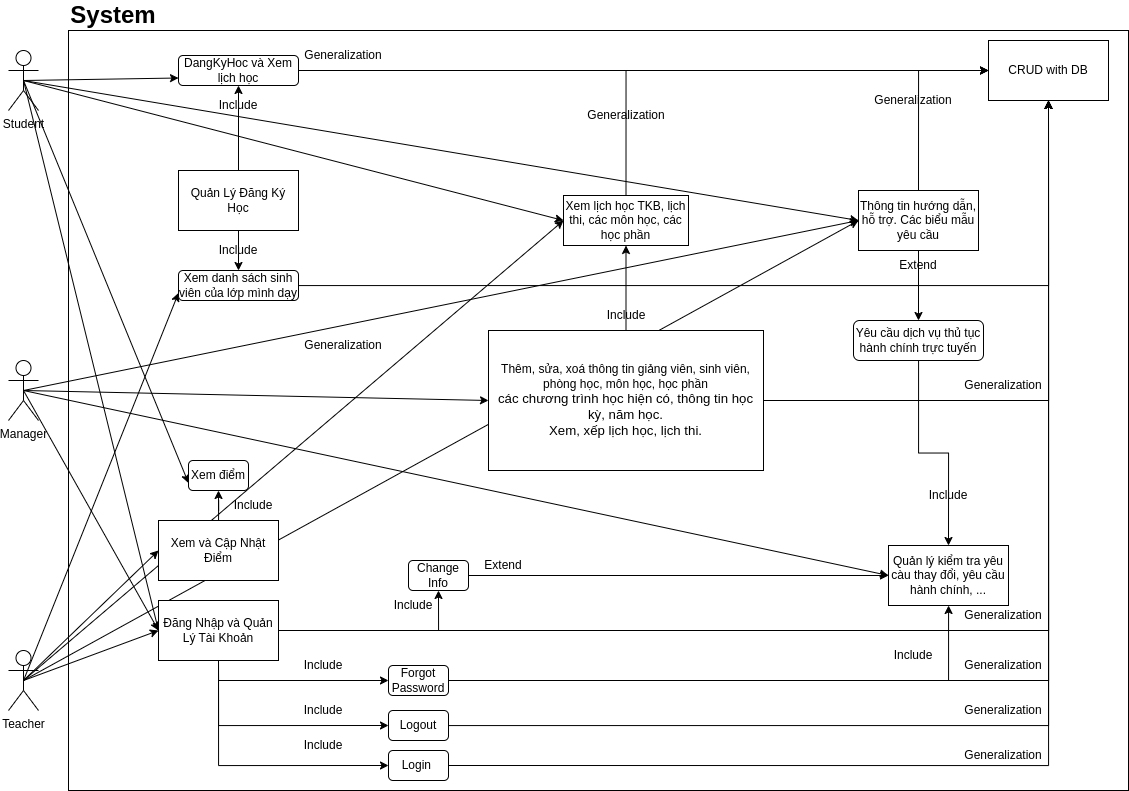

The diagram above was exported from draw.io. Its source (the exported page's mxGraphModel, read from the mxfile embedded in the PNG):
<mxGraphModel dx="1749" dy="812" grid="1" gridSize="10" guides="1" tooltips="1" connect="1" arrows="1" fold="1" page="1" pageScale="1" pageWidth="1169" pageHeight="827" background="none" math="0" shadow="0">
  <root>
    <mxCell id="0" />
    <mxCell id="1" parent="0" />
    <mxCell id="98QXRfcLhR_orF32b8Iy-1549" value="" style="rounded=0;whiteSpace=wrap;html=1;" vertex="1" parent="1">
      <mxGeometry x="80" y="40" width="1060" height="760" as="geometry" />
    </mxCell>
    <mxCell id="98QXRfcLhR_orF32b8Iy-1552" style="rounded=0;orthogonalLoop=1;jettySize=auto;html=1;exitX=0.5;exitY=0.5;exitDx=0;exitDy=0;exitPerimeter=0;entryX=0;entryY=0.5;entryDx=0;entryDy=0;" edge="1" parent="1" source="98QXRfcLhR_orF32b8Iy-1545" target="98QXRfcLhR_orF32b8Iy-1551">
      <mxGeometry relative="1" as="geometry" />
    </mxCell>
    <mxCell id="98QXRfcLhR_orF32b8Iy-1592" style="rounded=0;orthogonalLoop=1;jettySize=auto;html=1;exitX=0.5;exitY=0.5;exitDx=0;exitDy=0;exitPerimeter=0;entryX=0;entryY=0.75;entryDx=0;entryDy=0;" edge="1" parent="1" source="98QXRfcLhR_orF32b8Iy-1545" target="98QXRfcLhR_orF32b8Iy-1590">
      <mxGeometry relative="1" as="geometry" />
    </mxCell>
    <mxCell id="98QXRfcLhR_orF32b8Iy-1607" style="rounded=0;orthogonalLoop=1;jettySize=auto;html=1;exitX=0.5;exitY=0.5;exitDx=0;exitDy=0;exitPerimeter=0;entryX=0;entryY=0.75;entryDx=0;entryDy=0;" edge="1" parent="1" source="98QXRfcLhR_orF32b8Iy-1545" target="98QXRfcLhR_orF32b8Iy-1603">
      <mxGeometry relative="1" as="geometry" />
    </mxCell>
    <mxCell id="98QXRfcLhR_orF32b8Iy-1615" style="rounded=0;orthogonalLoop=1;jettySize=auto;html=1;exitX=0.5;exitY=0.5;exitDx=0;exitDy=0;exitPerimeter=0;entryX=0;entryY=0.5;entryDx=0;entryDy=0;" edge="1" parent="1" source="98QXRfcLhR_orF32b8Iy-1545" target="98QXRfcLhR_orF32b8Iy-1612">
      <mxGeometry relative="1" as="geometry" />
    </mxCell>
    <mxCell id="98QXRfcLhR_orF32b8Iy-1624" style="rounded=0;orthogonalLoop=1;jettySize=auto;html=1;exitX=0.5;exitY=0.5;exitDx=0;exitDy=0;exitPerimeter=0;entryX=0;entryY=0.5;entryDx=0;entryDy=0;" edge="1" parent="1" source="98QXRfcLhR_orF32b8Iy-1545" target="98QXRfcLhR_orF32b8Iy-1623">
      <mxGeometry relative="1" as="geometry" />
    </mxCell>
    <mxCell id="98QXRfcLhR_orF32b8Iy-1545" value="Student" style="shape=umlActor;verticalLabelPosition=bottom;verticalAlign=top;html=1;outlineConnect=0;" vertex="1" parent="1">
      <mxGeometry x="20" y="60" width="30" height="60" as="geometry" />
    </mxCell>
    <mxCell id="98QXRfcLhR_orF32b8Iy-1553" style="rounded=0;orthogonalLoop=1;jettySize=auto;html=1;exitX=0.5;exitY=0.5;exitDx=0;exitDy=0;exitPerimeter=0;entryX=0;entryY=0.5;entryDx=0;entryDy=0;" edge="1" parent="1" source="98QXRfcLhR_orF32b8Iy-1547" target="98QXRfcLhR_orF32b8Iy-1551">
      <mxGeometry relative="1" as="geometry">
        <mxPoint x="160" y="380" as="targetPoint" />
      </mxGeometry>
    </mxCell>
    <mxCell id="98QXRfcLhR_orF32b8Iy-1593" style="rounded=0;orthogonalLoop=1;jettySize=auto;html=1;exitX=0.5;exitY=0.5;exitDx=0;exitDy=0;exitPerimeter=0;entryX=0;entryY=0.75;entryDx=0;entryDy=0;" edge="1" parent="1" source="98QXRfcLhR_orF32b8Iy-1547" target="98QXRfcLhR_orF32b8Iy-1591">
      <mxGeometry relative="1" as="geometry" />
    </mxCell>
    <mxCell id="98QXRfcLhR_orF32b8Iy-1604" style="rounded=0;orthogonalLoop=1;jettySize=auto;html=1;exitX=0.5;exitY=0.5;exitDx=0;exitDy=0;exitPerimeter=0;entryX=0;entryY=0.5;entryDx=0;entryDy=0;" edge="1" parent="1" source="98QXRfcLhR_orF32b8Iy-1547" target="98QXRfcLhR_orF32b8Iy-1581">
      <mxGeometry relative="1" as="geometry" />
    </mxCell>
    <mxCell id="98QXRfcLhR_orF32b8Iy-1616" style="rounded=0;orthogonalLoop=1;jettySize=auto;html=1;exitX=0.5;exitY=0.5;exitDx=0;exitDy=0;exitPerimeter=0;entryX=0;entryY=0.5;entryDx=0;entryDy=0;" edge="1" parent="1" source="98QXRfcLhR_orF32b8Iy-1547" target="98QXRfcLhR_orF32b8Iy-1612">
      <mxGeometry relative="1" as="geometry" />
    </mxCell>
    <mxCell id="98QXRfcLhR_orF32b8Iy-1625" style="rounded=0;orthogonalLoop=1;jettySize=auto;html=1;exitX=0.5;exitY=0.5;exitDx=0;exitDy=0;exitPerimeter=0;entryX=0;entryY=0.5;entryDx=0;entryDy=0;" edge="1" parent="1" source="98QXRfcLhR_orF32b8Iy-1547" target="98QXRfcLhR_orF32b8Iy-1623">
      <mxGeometry relative="1" as="geometry" />
    </mxCell>
    <mxCell id="98QXRfcLhR_orF32b8Iy-1547" value="Teacher" style="shape=umlActor;verticalLabelPosition=bottom;verticalAlign=top;html=1;outlineConnect=0;" vertex="1" parent="1">
      <mxGeometry x="20" y="660" width="30" height="60" as="geometry" />
    </mxCell>
    <mxCell id="98QXRfcLhR_orF32b8Iy-1554" style="rounded=0;orthogonalLoop=1;jettySize=auto;html=1;exitX=0.5;exitY=0.5;exitDx=0;exitDy=0;exitPerimeter=0;entryX=0;entryY=0.5;entryDx=0;entryDy=0;" edge="1" parent="1" source="98QXRfcLhR_orF32b8Iy-1548" target="98QXRfcLhR_orF32b8Iy-1551">
      <mxGeometry relative="1" as="geometry" />
    </mxCell>
    <mxCell id="98QXRfcLhR_orF32b8Iy-1609" style="rounded=0;orthogonalLoop=1;jettySize=auto;html=1;exitX=0.5;exitY=0.5;exitDx=0;exitDy=0;exitPerimeter=0;entryX=0;entryY=0.5;entryDx=0;entryDy=0;" edge="1" parent="1" source="98QXRfcLhR_orF32b8Iy-1548" target="98QXRfcLhR_orF32b8Iy-1608">
      <mxGeometry relative="1" as="geometry" />
    </mxCell>
    <mxCell id="98QXRfcLhR_orF32b8Iy-1626" style="rounded=0;orthogonalLoop=1;jettySize=auto;html=1;exitX=0.5;exitY=0.5;exitDx=0;exitDy=0;exitPerimeter=0;entryX=0;entryY=0.5;entryDx=0;entryDy=0;" edge="1" parent="1" source="98QXRfcLhR_orF32b8Iy-1548" target="98QXRfcLhR_orF32b8Iy-1623">
      <mxGeometry relative="1" as="geometry" />
    </mxCell>
    <mxCell id="98QXRfcLhR_orF32b8Iy-1636" style="rounded=0;orthogonalLoop=1;jettySize=auto;html=1;exitX=0.5;exitY=0.5;exitDx=0;exitDy=0;exitPerimeter=0;entryX=0;entryY=0.5;entryDx=0;entryDy=0;" edge="1" parent="1" source="98QXRfcLhR_orF32b8Iy-1548" target="98QXRfcLhR_orF32b8Iy-1564">
      <mxGeometry relative="1" as="geometry" />
    </mxCell>
    <mxCell id="98QXRfcLhR_orF32b8Iy-1548" value="Manager" style="shape=umlActor;verticalLabelPosition=bottom;verticalAlign=top;html=1;outlineConnect=0;" vertex="1" parent="1">
      <mxGeometry x="20" y="370" width="30" height="60" as="geometry" />
    </mxCell>
    <mxCell id="98QXRfcLhR_orF32b8Iy-1550" value="&lt;font style=&quot;font-size: 24px;&quot;&gt;&lt;b&gt;System&lt;/b&gt;&lt;/font&gt;" style="text;html=1;strokeColor=none;fillColor=none;align=center;verticalAlign=middle;whiteSpace=wrap;rounded=0;" vertex="1" parent="1">
      <mxGeometry x="80" y="10" width="90" height="30" as="geometry" />
    </mxCell>
    <mxCell id="98QXRfcLhR_orF32b8Iy-1556" style="edgeStyle=orthogonalEdgeStyle;rounded=0;orthogonalLoop=1;jettySize=auto;html=1;exitX=1;exitY=0.5;exitDx=0;exitDy=0;entryX=0.5;entryY=1;entryDx=0;entryDy=0;" edge="1" parent="1" source="98QXRfcLhR_orF32b8Iy-1551" target="98QXRfcLhR_orF32b8Iy-1555">
      <mxGeometry relative="1" as="geometry">
        <mxPoint x="1040" y="280" as="targetPoint" />
        <Array as="points">
          <mxPoint x="1060" y="640" />
        </Array>
      </mxGeometry>
    </mxCell>
    <mxCell id="98QXRfcLhR_orF32b8Iy-1574" style="edgeStyle=orthogonalEdgeStyle;rounded=0;orthogonalLoop=1;jettySize=auto;html=1;exitX=0.5;exitY=1;exitDx=0;exitDy=0;entryX=0;entryY=0.5;entryDx=0;entryDy=0;" edge="1" parent="1" source="98QXRfcLhR_orF32b8Iy-1551" target="98QXRfcLhR_orF32b8Iy-1563">
      <mxGeometry relative="1" as="geometry" />
    </mxCell>
    <mxCell id="98QXRfcLhR_orF32b8Iy-1575" style="edgeStyle=orthogonalEdgeStyle;rounded=0;orthogonalLoop=1;jettySize=auto;html=1;entryX=0;entryY=0.5;entryDx=0;entryDy=0;exitX=0.5;exitY=1;exitDx=0;exitDy=0;" edge="1" parent="1" source="98QXRfcLhR_orF32b8Iy-1551" target="98QXRfcLhR_orF32b8Iy-1562">
      <mxGeometry relative="1" as="geometry" />
    </mxCell>
    <mxCell id="98QXRfcLhR_orF32b8Iy-1576" style="edgeStyle=orthogonalEdgeStyle;rounded=0;orthogonalLoop=1;jettySize=auto;html=1;exitX=0.5;exitY=1;exitDx=0;exitDy=0;entryX=0;entryY=0.5;entryDx=0;entryDy=0;" edge="1" parent="1" source="98QXRfcLhR_orF32b8Iy-1551" target="98QXRfcLhR_orF32b8Iy-1559">
      <mxGeometry relative="1" as="geometry" />
    </mxCell>
    <mxCell id="98QXRfcLhR_orF32b8Iy-1589" style="edgeStyle=orthogonalEdgeStyle;rounded=0;orthogonalLoop=1;jettySize=auto;html=1;exitX=1;exitY=0.5;exitDx=0;exitDy=0;entryX=0.5;entryY=1;entryDx=0;entryDy=0;" edge="1" parent="1" source="98QXRfcLhR_orF32b8Iy-1551" target="98QXRfcLhR_orF32b8Iy-1583">
      <mxGeometry relative="1" as="geometry" />
    </mxCell>
    <mxCell id="98QXRfcLhR_orF32b8Iy-1551" value="Đăng Nhập và Quản Lý Tài Khoản" style="rounded=0;whiteSpace=wrap;html=1;" vertex="1" parent="1">
      <mxGeometry x="170" y="610" width="120" height="60" as="geometry" />
    </mxCell>
    <mxCell id="98QXRfcLhR_orF32b8Iy-1555" value="CRUD with DB" style="rounded=0;whiteSpace=wrap;html=1;" vertex="1" parent="1">
      <mxGeometry x="1000" y="50" width="120" height="60" as="geometry" />
    </mxCell>
    <mxCell id="98QXRfcLhR_orF32b8Iy-1557" value="Generalization" style="text;html=1;strokeColor=none;fillColor=none;align=center;verticalAlign=middle;whiteSpace=wrap;rounded=0;" vertex="1" parent="1">
      <mxGeometry x="310" y="50" width="90" height="30" as="geometry" />
    </mxCell>
    <mxCell id="98QXRfcLhR_orF32b8Iy-1570" style="edgeStyle=orthogonalEdgeStyle;rounded=0;orthogonalLoop=1;jettySize=auto;html=1;exitX=1;exitY=0.5;exitDx=0;exitDy=0;entryX=0.5;entryY=1;entryDx=0;entryDy=0;" edge="1" parent="1" source="98QXRfcLhR_orF32b8Iy-1559" target="98QXRfcLhR_orF32b8Iy-1555">
      <mxGeometry relative="1" as="geometry">
        <mxPoint x="1040" y="280" as="targetPoint" />
        <Array as="points">
          <mxPoint x="1060" y="775" />
        </Array>
      </mxGeometry>
    </mxCell>
    <mxCell id="98QXRfcLhR_orF32b8Iy-1559" value="Login&amp;nbsp;" style="rounded=1;whiteSpace=wrap;html=1;" vertex="1" parent="1">
      <mxGeometry x="400" y="760" width="60" height="30" as="geometry" />
    </mxCell>
    <mxCell id="98QXRfcLhR_orF32b8Iy-1569" style="edgeStyle=orthogonalEdgeStyle;rounded=0;orthogonalLoop=1;jettySize=auto;html=1;entryX=0.5;entryY=1;entryDx=0;entryDy=0;" edge="1" parent="1" source="98QXRfcLhR_orF32b8Iy-1562" target="98QXRfcLhR_orF32b8Iy-1555">
      <mxGeometry relative="1" as="geometry">
        <Array as="points">
          <mxPoint x="1060" y="735" />
        </Array>
      </mxGeometry>
    </mxCell>
    <mxCell id="98QXRfcLhR_orF32b8Iy-1562" value="Logout" style="rounded=1;whiteSpace=wrap;html=1;" vertex="1" parent="1">
      <mxGeometry x="400" y="720" width="60" height="30" as="geometry" />
    </mxCell>
    <mxCell id="98QXRfcLhR_orF32b8Iy-1565" style="edgeStyle=orthogonalEdgeStyle;rounded=0;orthogonalLoop=1;jettySize=auto;html=1;" edge="1" parent="1" source="98QXRfcLhR_orF32b8Iy-1563" target="98QXRfcLhR_orF32b8Iy-1564">
      <mxGeometry relative="1" as="geometry" />
    </mxCell>
    <mxCell id="98QXRfcLhR_orF32b8Iy-1566" style="edgeStyle=orthogonalEdgeStyle;rounded=0;orthogonalLoop=1;jettySize=auto;html=1;exitX=1;exitY=0.5;exitDx=0;exitDy=0;entryX=0.5;entryY=1;entryDx=0;entryDy=0;" edge="1" parent="1" source="98QXRfcLhR_orF32b8Iy-1563" target="98QXRfcLhR_orF32b8Iy-1555">
      <mxGeometry relative="1" as="geometry">
        <Array as="points">
          <mxPoint x="1060" y="690" />
        </Array>
      </mxGeometry>
    </mxCell>
    <mxCell id="98QXRfcLhR_orF32b8Iy-1563" value="Forgot Password" style="rounded=1;whiteSpace=wrap;html=1;" vertex="1" parent="1">
      <mxGeometry x="400" y="675" width="60" height="30" as="geometry" />
    </mxCell>
    <mxCell id="98QXRfcLhR_orF32b8Iy-1564" value="Quản lý kiểm tra yêu càu thay đổi, yêu cầu hành chính, ..." style="rounded=0;whiteSpace=wrap;html=1;" vertex="1" parent="1">
      <mxGeometry x="900" y="555" width="120" height="60" as="geometry" />
    </mxCell>
    <mxCell id="98QXRfcLhR_orF32b8Iy-1567" value="Generalization" style="text;html=1;strokeColor=none;fillColor=none;align=center;verticalAlign=middle;whiteSpace=wrap;rounded=0;" vertex="1" parent="1">
      <mxGeometry x="970" y="660" width="90" height="30" as="geometry" />
    </mxCell>
    <mxCell id="98QXRfcLhR_orF32b8Iy-1571" value="Generalization" style="text;html=1;strokeColor=none;fillColor=none;align=center;verticalAlign=middle;whiteSpace=wrap;rounded=0;" vertex="1" parent="1">
      <mxGeometry x="970" y="705" width="90" height="30" as="geometry" />
    </mxCell>
    <mxCell id="98QXRfcLhR_orF32b8Iy-1572" value="Generalization" style="text;html=1;strokeColor=none;fillColor=none;align=center;verticalAlign=middle;whiteSpace=wrap;rounded=0;" vertex="1" parent="1">
      <mxGeometry x="970" y="750" width="90" height="30" as="geometry" />
    </mxCell>
    <mxCell id="98QXRfcLhR_orF32b8Iy-1573" value="Include" style="text;html=1;strokeColor=none;fillColor=none;align=center;verticalAlign=middle;whiteSpace=wrap;rounded=0;" vertex="1" parent="1">
      <mxGeometry x="880" y="650" width="90" height="30" as="geometry" />
    </mxCell>
    <mxCell id="98QXRfcLhR_orF32b8Iy-1577" value="Include" style="text;html=1;strokeColor=none;fillColor=none;align=center;verticalAlign=middle;whiteSpace=wrap;rounded=0;" vertex="1" parent="1">
      <mxGeometry x="290" y="660" width="90" height="30" as="geometry" />
    </mxCell>
    <mxCell id="98QXRfcLhR_orF32b8Iy-1578" value="Include" style="text;html=1;strokeColor=none;fillColor=none;align=center;verticalAlign=middle;whiteSpace=wrap;rounded=0;" vertex="1" parent="1">
      <mxGeometry x="290" y="705" width="90" height="30" as="geometry" />
    </mxCell>
    <mxCell id="98QXRfcLhR_orF32b8Iy-1579" value="Include" style="text;html=1;strokeColor=none;fillColor=none;align=center;verticalAlign=middle;whiteSpace=wrap;rounded=0;" vertex="1" parent="1">
      <mxGeometry x="290" y="740" width="90" height="30" as="geometry" />
    </mxCell>
    <mxCell id="98QXRfcLhR_orF32b8Iy-1605" style="edgeStyle=orthogonalEdgeStyle;rounded=0;orthogonalLoop=1;jettySize=auto;html=1;entryX=0.5;entryY=1;entryDx=0;entryDy=0;" edge="1" parent="1" source="98QXRfcLhR_orF32b8Iy-1581" target="98QXRfcLhR_orF32b8Iy-1603">
      <mxGeometry relative="1" as="geometry" />
    </mxCell>
    <mxCell id="98QXRfcLhR_orF32b8Iy-1581" value="Xem và Cập Nhật Điểm" style="rounded=0;whiteSpace=wrap;html=1;" vertex="1" parent="1">
      <mxGeometry x="170" y="530" width="120" height="60" as="geometry" />
    </mxCell>
    <mxCell id="98QXRfcLhR_orF32b8Iy-1594" style="edgeStyle=orthogonalEdgeStyle;rounded=0;orthogonalLoop=1;jettySize=auto;html=1;exitX=0.5;exitY=0;exitDx=0;exitDy=0;entryX=0.5;entryY=1;entryDx=0;entryDy=0;" edge="1" parent="1" source="98QXRfcLhR_orF32b8Iy-1582" target="98QXRfcLhR_orF32b8Iy-1590">
      <mxGeometry relative="1" as="geometry" />
    </mxCell>
    <mxCell id="98QXRfcLhR_orF32b8Iy-1595" style="edgeStyle=orthogonalEdgeStyle;rounded=0;orthogonalLoop=1;jettySize=auto;html=1;exitX=0.5;exitY=1;exitDx=0;exitDy=0;" edge="1" parent="1" source="98QXRfcLhR_orF32b8Iy-1582" target="98QXRfcLhR_orF32b8Iy-1591">
      <mxGeometry relative="1" as="geometry" />
    </mxCell>
    <mxCell id="98QXRfcLhR_orF32b8Iy-1582" value="Quản Lý Đăng Ký Học" style="rounded=0;whiteSpace=wrap;html=1;" vertex="1" parent="1">
      <mxGeometry x="190" y="180" width="120" height="60" as="geometry" />
    </mxCell>
    <mxCell id="98QXRfcLhR_orF32b8Iy-1587" style="edgeStyle=orthogonalEdgeStyle;rounded=0;orthogonalLoop=1;jettySize=auto;html=1;exitX=1;exitY=0.5;exitDx=0;exitDy=0;entryX=0;entryY=0.5;entryDx=0;entryDy=0;" edge="1" parent="1" source="98QXRfcLhR_orF32b8Iy-1583" target="98QXRfcLhR_orF32b8Iy-1564">
      <mxGeometry relative="1" as="geometry" />
    </mxCell>
    <mxCell id="98QXRfcLhR_orF32b8Iy-1583" value="Change Info" style="rounded=1;whiteSpace=wrap;html=1;" vertex="1" parent="1">
      <mxGeometry x="420" y="570" width="60" height="30" as="geometry" />
    </mxCell>
    <mxCell id="98QXRfcLhR_orF32b8Iy-1586" value="Include" style="text;html=1;strokeColor=none;fillColor=none;align=center;verticalAlign=middle;whiteSpace=wrap;rounded=0;" vertex="1" parent="1">
      <mxGeometry x="380" y="600" width="90" height="30" as="geometry" />
    </mxCell>
    <mxCell id="98QXRfcLhR_orF32b8Iy-1588" value="Extend" style="text;html=1;strokeColor=none;fillColor=none;align=center;verticalAlign=middle;whiteSpace=wrap;rounded=0;" vertex="1" parent="1">
      <mxGeometry x="470" y="560" width="90" height="30" as="geometry" />
    </mxCell>
    <mxCell id="98QXRfcLhR_orF32b8Iy-1599" style="edgeStyle=orthogonalEdgeStyle;rounded=0;orthogonalLoop=1;jettySize=auto;html=1;exitX=1;exitY=0.5;exitDx=0;exitDy=0;entryX=0;entryY=0.5;entryDx=0;entryDy=0;" edge="1" parent="1" source="98QXRfcLhR_orF32b8Iy-1590" target="98QXRfcLhR_orF32b8Iy-1555">
      <mxGeometry relative="1" as="geometry" />
    </mxCell>
    <mxCell id="98QXRfcLhR_orF32b8Iy-1590" value="DangKyHoc và Xem lịch học" style="rounded=1;whiteSpace=wrap;html=1;" vertex="1" parent="1">
      <mxGeometry x="190" y="65" width="120" height="30" as="geometry" />
    </mxCell>
    <mxCell id="98QXRfcLhR_orF32b8Iy-1600" style="edgeStyle=orthogonalEdgeStyle;rounded=0;orthogonalLoop=1;jettySize=auto;html=1;entryX=0.5;entryY=1;entryDx=0;entryDy=0;" edge="1" parent="1" source="98QXRfcLhR_orF32b8Iy-1591" target="98QXRfcLhR_orF32b8Iy-1555">
      <mxGeometry relative="1" as="geometry" />
    </mxCell>
    <mxCell id="98QXRfcLhR_orF32b8Iy-1591" value="Xem danh sách sinh viên của lớp mình dạy" style="rounded=1;whiteSpace=wrap;html=1;" vertex="1" parent="1">
      <mxGeometry x="190" y="280" width="120" height="30" as="geometry" />
    </mxCell>
    <mxCell id="98QXRfcLhR_orF32b8Iy-1596" value="Include" style="text;html=1;strokeColor=none;fillColor=none;align=center;verticalAlign=middle;whiteSpace=wrap;rounded=0;" vertex="1" parent="1">
      <mxGeometry x="205" y="100" width="90" height="30" as="geometry" />
    </mxCell>
    <mxCell id="98QXRfcLhR_orF32b8Iy-1597" value="Include" style="text;html=1;strokeColor=none;fillColor=none;align=center;verticalAlign=middle;whiteSpace=wrap;rounded=0;" vertex="1" parent="1">
      <mxGeometry x="205" y="245" width="90" height="30" as="geometry" />
    </mxCell>
    <mxCell id="98QXRfcLhR_orF32b8Iy-1601" value="Generalization" style="text;html=1;strokeColor=none;fillColor=none;align=center;verticalAlign=middle;whiteSpace=wrap;rounded=0;" vertex="1" parent="1">
      <mxGeometry x="970" y="610" width="90" height="30" as="geometry" />
    </mxCell>
    <mxCell id="98QXRfcLhR_orF32b8Iy-1602" value="Generalization" style="text;html=1;strokeColor=none;fillColor=none;align=center;verticalAlign=middle;whiteSpace=wrap;rounded=0;" vertex="1" parent="1">
      <mxGeometry x="310" y="340" width="90" height="30" as="geometry" />
    </mxCell>
    <mxCell id="98QXRfcLhR_orF32b8Iy-1603" value="Xem điểm" style="rounded=1;whiteSpace=wrap;html=1;" vertex="1" parent="1">
      <mxGeometry x="200" y="470" width="60" height="30" as="geometry" />
    </mxCell>
    <mxCell id="98QXRfcLhR_orF32b8Iy-1606" value="Include" style="text;html=1;strokeColor=none;fillColor=none;align=center;verticalAlign=middle;whiteSpace=wrap;rounded=0;" vertex="1" parent="1">
      <mxGeometry x="220" y="500" width="90" height="30" as="geometry" />
    </mxCell>
    <mxCell id="98QXRfcLhR_orF32b8Iy-1610" style="edgeStyle=orthogonalEdgeStyle;rounded=0;orthogonalLoop=1;jettySize=auto;html=1;entryX=0.5;entryY=1;entryDx=0;entryDy=0;exitX=1;exitY=0.5;exitDx=0;exitDy=0;" edge="1" parent="1" source="98QXRfcLhR_orF32b8Iy-1608" target="98QXRfcLhR_orF32b8Iy-1555">
      <mxGeometry relative="1" as="geometry">
        <Array as="points">
          <mxPoint x="1060" y="410" />
        </Array>
      </mxGeometry>
    </mxCell>
    <mxCell id="98QXRfcLhR_orF32b8Iy-1614" style="edgeStyle=orthogonalEdgeStyle;rounded=0;orthogonalLoop=1;jettySize=auto;html=1;entryX=0.5;entryY=1;entryDx=0;entryDy=0;" edge="1" parent="1" source="98QXRfcLhR_orF32b8Iy-1608" target="98QXRfcLhR_orF32b8Iy-1612">
      <mxGeometry relative="1" as="geometry" />
    </mxCell>
    <mxCell id="98QXRfcLhR_orF32b8Iy-1608" value="Thêm, sửa, xoá thông tin giảng viên, sinh viên, phòng học, môn học, học phần&lt;br role=&quot;presentation&quot;&gt;&lt;span dir=&quot;ltr&quot; role=&quot;presentation&quot; style=&quot;left: 120.775px; top: 270.958px; font-size: 13.2445px; font-family: sans-serif; transform: scaleX(0.963561);&quot;&gt;các chương trình học hiện có, thông tin học kỳ, năm học.&lt;br&gt;Xem, xếp lịch học, lịch thi.&lt;br&gt;&lt;/span&gt;" style="rounded=0;whiteSpace=wrap;html=1;" vertex="1" parent="1">
      <mxGeometry x="500" y="340" width="275" height="140" as="geometry" />
    </mxCell>
    <mxCell id="98QXRfcLhR_orF32b8Iy-1611" value="Generalization" style="text;html=1;strokeColor=none;fillColor=none;align=center;verticalAlign=middle;whiteSpace=wrap;rounded=0;" vertex="1" parent="1">
      <mxGeometry x="970" y="380" width="90" height="30" as="geometry" />
    </mxCell>
    <mxCell id="98QXRfcLhR_orF32b8Iy-1620" style="edgeStyle=orthogonalEdgeStyle;rounded=0;orthogonalLoop=1;jettySize=auto;html=1;exitX=0.5;exitY=0;exitDx=0;exitDy=0;entryX=0;entryY=0.5;entryDx=0;entryDy=0;" edge="1" parent="1" source="98QXRfcLhR_orF32b8Iy-1612" target="98QXRfcLhR_orF32b8Iy-1555">
      <mxGeometry relative="1" as="geometry" />
    </mxCell>
    <mxCell id="98QXRfcLhR_orF32b8Iy-1612" value="Xem lịch học TKB, lịch thi, các môn học, các học phần" style="rounded=0;whiteSpace=wrap;html=1;" vertex="1" parent="1">
      <mxGeometry x="575" y="205" width="125" height="50" as="geometry" />
    </mxCell>
    <mxCell id="98QXRfcLhR_orF32b8Iy-1617" value="Include" style="text;html=1;strokeColor=none;fillColor=none;align=center;verticalAlign=middle;whiteSpace=wrap;rounded=0;" vertex="1" parent="1">
      <mxGeometry x="592.5" y="310" width="90" height="30" as="geometry" />
    </mxCell>
    <mxCell id="98QXRfcLhR_orF32b8Iy-1621" value="Generalization" style="text;html=1;strokeColor=none;fillColor=none;align=center;verticalAlign=middle;whiteSpace=wrap;rounded=0;" vertex="1" parent="1">
      <mxGeometry x="592.5" y="110" width="90" height="30" as="geometry" />
    </mxCell>
    <mxCell id="98QXRfcLhR_orF32b8Iy-1627" style="edgeStyle=orthogonalEdgeStyle;rounded=0;orthogonalLoop=1;jettySize=auto;html=1;entryX=0;entryY=0.5;entryDx=0;entryDy=0;exitX=0.5;exitY=0;exitDx=0;exitDy=0;" edge="1" parent="1" source="98QXRfcLhR_orF32b8Iy-1623" target="98QXRfcLhR_orF32b8Iy-1555">
      <mxGeometry relative="1" as="geometry" />
    </mxCell>
    <mxCell id="98QXRfcLhR_orF32b8Iy-1634" style="edgeStyle=orthogonalEdgeStyle;rounded=0;orthogonalLoop=1;jettySize=auto;html=1;entryX=0.5;entryY=0;entryDx=0;entryDy=0;" edge="1" parent="1" source="98QXRfcLhR_orF32b8Iy-1623" target="98QXRfcLhR_orF32b8Iy-1633">
      <mxGeometry relative="1" as="geometry" />
    </mxCell>
    <mxCell id="98QXRfcLhR_orF32b8Iy-1623" value="Thông tin hướng dẫn, hỗ trợ. Các biểu mẫu yêu cầu" style="rounded=0;whiteSpace=wrap;html=1;" vertex="1" parent="1">
      <mxGeometry x="870" y="200" width="120" height="60" as="geometry" />
    </mxCell>
    <mxCell id="98QXRfcLhR_orF32b8Iy-1628" value="Generalization" style="text;html=1;strokeColor=none;fillColor=none;align=center;verticalAlign=middle;whiteSpace=wrap;rounded=0;" vertex="1" parent="1">
      <mxGeometry x="880" y="95" width="90" height="30" as="geometry" />
    </mxCell>
    <mxCell id="98QXRfcLhR_orF32b8Iy-1637" style="edgeStyle=orthogonalEdgeStyle;rounded=0;orthogonalLoop=1;jettySize=auto;html=1;entryX=0.5;entryY=0;entryDx=0;entryDy=0;" edge="1" parent="1" source="98QXRfcLhR_orF32b8Iy-1633" target="98QXRfcLhR_orF32b8Iy-1564">
      <mxGeometry relative="1" as="geometry" />
    </mxCell>
    <mxCell id="98QXRfcLhR_orF32b8Iy-1633" value="Yêu cầu dịch vụ thủ tục hành chính trực tuyến" style="rounded=1;whiteSpace=wrap;html=1;" vertex="1" parent="1">
      <mxGeometry x="865" y="330" width="130" height="40" as="geometry" />
    </mxCell>
    <mxCell id="98QXRfcLhR_orF32b8Iy-1635" value="Extend" style="text;html=1;strokeColor=none;fillColor=none;align=center;verticalAlign=middle;whiteSpace=wrap;rounded=0;" vertex="1" parent="1">
      <mxGeometry x="885" y="260" width="90" height="30" as="geometry" />
    </mxCell>
    <mxCell id="98QXRfcLhR_orF32b8Iy-1638" value="Include" style="text;html=1;strokeColor=none;fillColor=none;align=center;verticalAlign=middle;whiteSpace=wrap;rounded=0;" vertex="1" parent="1">
      <mxGeometry x="915" y="490" width="90" height="30" as="geometry" />
    </mxCell>
  </root>
</mxGraphModel>